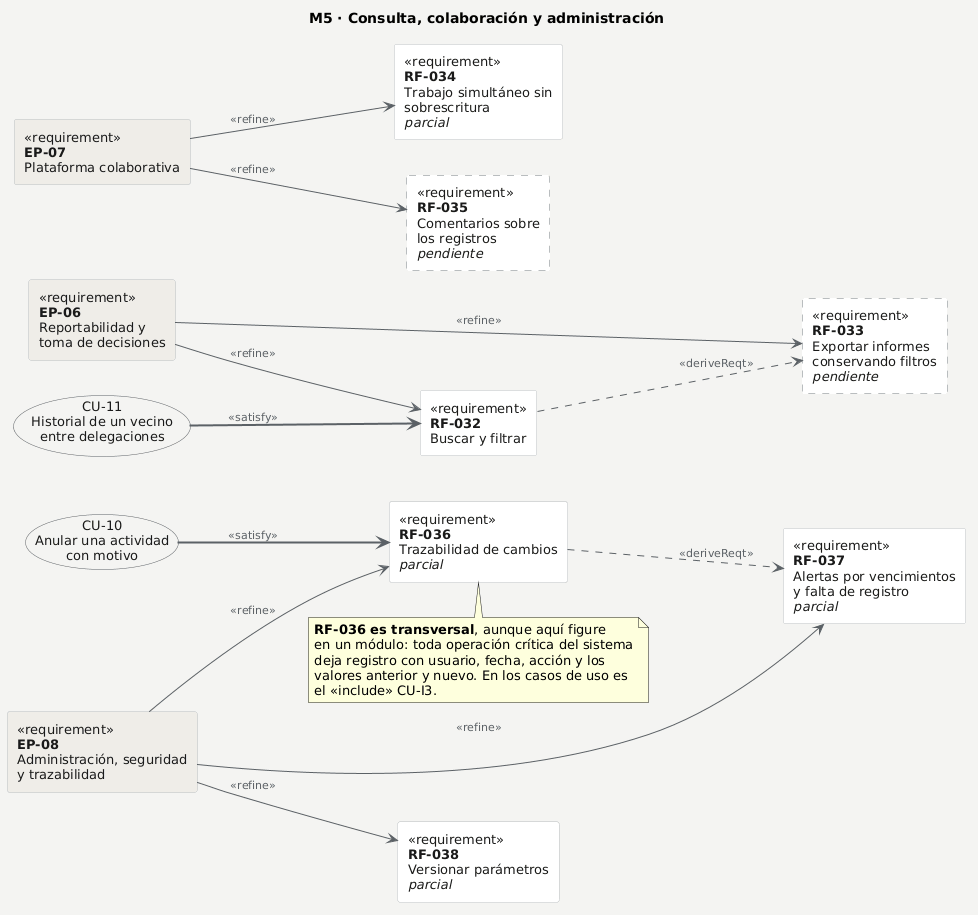

The diagram above was rendered by PlantUML. Its source (embedded in the PNG):
@startuml
' M5 - Consulta, colaboración y administración (RF-032 a RF-038)
title M5 · Consulta, colaboración y administración

skinparam backgroundColor #F4F4F2
skinparam shadowing false
skinparam defaultFontName Arial
skinparam defaultFontSize 13
skinparam ArrowColor #5B6166
skinparam ArrowFontColor #5B6166
skinparam ArrowFontSize 11
skinparam rectangle {
  BackgroundColor #FFFFFF
  BorderColor #B9BDBF
  FontColor #1A1A1A
}
skinparam usecase {
  BackgroundColor #F4F4F2
  BorderColor #5B6166
  FontColor #1A1A1A
}

left to right direction

rectangle "<<requirement>>\n**EP-06**\nReportabilidad y\ntoma de decisiones" as EP06 #EFEDE8
rectangle "<<requirement>>\n**EP-07**\nPlataforma colaborativa" as EP07 #EFEDE8
rectangle "<<requirement>>\n**EP-08**\nAdministración, seguridad\ny trazabilidad" as EP08 #EFEDE8

rectangle "<<requirement>>\n**RF-032**\nBuscar y filtrar" as RF032
rectangle "<<requirement>>\n**RF-033**\nExportar informes\nconservando filtros\n//pendiente//" as RF033 #FFFFFF;line.dashed
rectangle "<<requirement>>\n**RF-034**\nTrabajo simultáneo sin\nsobrescritura\n//parcial//" as RF034
rectangle "<<requirement>>\n**RF-035**\nComentarios sobre\nlos registros\n//pendiente//" as RF035 #FFFFFF;line.dashed
rectangle "<<requirement>>\n**RF-036**\nTrazabilidad de cambios\n//parcial//" as RF036
rectangle "<<requirement>>\n**RF-037**\nAlertas por vencimientos\ny falta de registro\n//parcial//" as RF037
rectangle "<<requirement>>\n**RF-038**\nVersionar parámetros\n//parcial//" as RF038

usecase "CU-10\nAnular una actividad\ncon motivo" as CU10
usecase "CU-11\nHistorial de un vecino\nentre delegaciones" as CU11

EP06 --> RF032 : <<refine>>
EP06 --> RF033 : <<refine>>
EP07 --> RF034 : <<refine>>
EP07 --> RF035 : <<refine>>
EP08 --> RF036 : <<refine>>
EP08 --> RF037 : <<refine>>
EP08 --> RF038 : <<refine>>

RF032 ..> RF033 : <<deriveReqt>>
RF036 ..> RF037 : <<deriveReqt>>

CU10 -[#5B6166,bold]-> RF036 : <<satisfy>>
CU11 -[#5B6166,bold]-> RF032 : <<satisfy>>

note bottom of RF036
  **RF-036 es transversal**, aunque aquí figure
  en un módulo: toda operación crítica del sistema
  deja registro con usuario, fecha, acción y los
  valores anterior y nuevo. En los casos de uso es
  el <<include>> CU-I3.
end note
@enduml